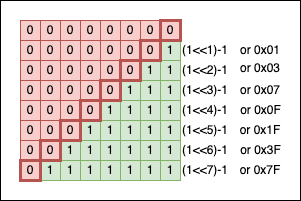

The diagram above was exported from draw.io. Its source (the exported page's mxGraphModel, read from the mxfile embedded in the PNG):
<mxGraphModel dx="637" dy="488" grid="1" gridSize="10" guides="1" tooltips="1" connect="1" arrows="1" fold="1" page="1" pageScale="1" pageWidth="827" pageHeight="1169" math="0" shadow="0">
  <root>
    <mxCell id="0" />
    <mxCell id="1" parent="0" />
    <mxCell id="clt5cnehjJw0hHQtOl__-95" value="" style="rounded=0;whiteSpace=wrap;html=1;" vertex="1" parent="1">
      <mxGeometry x="260" y="260" width="300" height="200" as="geometry" />
    </mxCell>
    <mxCell id="clt5cnehjJw0hHQtOl__-5" value="0" style="rounded=0;whiteSpace=wrap;html=1;fillColor=#f8cecc;strokeColor=#b85450;" vertex="1" parent="1">
      <mxGeometry x="320" y="280" width="20" height="20" as="geometry" />
    </mxCell>
    <mxCell id="clt5cnehjJw0hHQtOl__-6" value="0" style="rounded=0;whiteSpace=wrap;html=1;fillColor=#f8cecc;strokeColor=#b85450;" vertex="1" parent="1">
      <mxGeometry x="340" y="280" width="20" height="20" as="geometry" />
    </mxCell>
    <mxCell id="clt5cnehjJw0hHQtOl__-7" value="0" style="rounded=0;whiteSpace=wrap;html=1;fillColor=#f8cecc;strokeColor=#b85450;" vertex="1" parent="1">
      <mxGeometry x="360" y="280" width="20" height="20" as="geometry" />
    </mxCell>
    <mxCell id="clt5cnehjJw0hHQtOl__-8" value="0" style="rounded=0;whiteSpace=wrap;html=1;fillColor=#f8cecc;strokeColor=#b85450;" vertex="1" parent="1">
      <mxGeometry x="380" y="280" width="20" height="20" as="geometry" />
    </mxCell>
    <mxCell id="clt5cnehjJw0hHQtOl__-9" value="0" style="rounded=0;whiteSpace=wrap;html=1;fillColor=#f8cecc;strokeColor=#b85450;" vertex="1" parent="1">
      <mxGeometry x="400" y="280" width="20" height="20" as="geometry" />
    </mxCell>
    <mxCell id="clt5cnehjJw0hHQtOl__-19" value="0" style="rounded=0;whiteSpace=wrap;html=1;fillColor=#f8cecc;strokeColor=#b85450;" vertex="1" parent="1">
      <mxGeometry x="280" y="300" width="20" height="20" as="geometry" />
    </mxCell>
    <mxCell id="clt5cnehjJw0hHQtOl__-20" value="0" style="rounded=0;whiteSpace=wrap;html=1;fillColor=#f8cecc;strokeColor=#b85450;" vertex="1" parent="1">
      <mxGeometry x="300" y="300" width="20" height="20" as="geometry" />
    </mxCell>
    <mxCell id="clt5cnehjJw0hHQtOl__-21" value="0" style="rounded=0;whiteSpace=wrap;html=1;fillColor=#f8cecc;strokeColor=#b85450;" vertex="1" parent="1">
      <mxGeometry x="320" y="300" width="20" height="20" as="geometry" />
    </mxCell>
    <mxCell id="clt5cnehjJw0hHQtOl__-22" value="0" style="rounded=0;whiteSpace=wrap;html=1;fillColor=#f8cecc;strokeColor=#b85450;" vertex="1" parent="1">
      <mxGeometry x="340" y="300" width="20" height="20" as="geometry" />
    </mxCell>
    <mxCell id="clt5cnehjJw0hHQtOl__-23" value="0" style="rounded=0;whiteSpace=wrap;html=1;fillColor=#f8cecc;strokeColor=#b85450;" vertex="1" parent="1">
      <mxGeometry x="360" y="300" width="20" height="20" as="geometry" />
    </mxCell>
    <mxCell id="clt5cnehjJw0hHQtOl__-24" value="0" style="rounded=0;whiteSpace=wrap;html=1;fillColor=#f8cecc;strokeColor=#b85450;" vertex="1" parent="1">
      <mxGeometry x="380" y="300" width="20" height="20" as="geometry" />
    </mxCell>
    <mxCell id="clt5cnehjJw0hHQtOl__-26" value="1" style="rounded=0;whiteSpace=wrap;html=1;fillColor=#d5e8d4;strokeColor=#82b366;" vertex="1" parent="1">
      <mxGeometry x="420" y="300" width="20" height="20" as="geometry" />
    </mxCell>
    <mxCell id="clt5cnehjJw0hHQtOl__-27" value="0" style="rounded=0;whiteSpace=wrap;html=1;fillColor=#f8cecc;strokeColor=#b85450;" vertex="1" parent="1">
      <mxGeometry x="280" y="320" width="20" height="20" as="geometry" />
    </mxCell>
    <mxCell id="clt5cnehjJw0hHQtOl__-28" value="0" style="rounded=0;whiteSpace=wrap;html=1;fillColor=#f8cecc;strokeColor=#b85450;" vertex="1" parent="1">
      <mxGeometry x="300" y="320" width="20" height="20" as="geometry" />
    </mxCell>
    <mxCell id="clt5cnehjJw0hHQtOl__-29" value="0" style="rounded=0;whiteSpace=wrap;html=1;fillColor=#f8cecc;strokeColor=#b85450;" vertex="1" parent="1">
      <mxGeometry x="320" y="320" width="20" height="20" as="geometry" />
    </mxCell>
    <mxCell id="clt5cnehjJw0hHQtOl__-30" value="0" style="rounded=0;whiteSpace=wrap;html=1;fillColor=#f8cecc;strokeColor=#b85450;" vertex="1" parent="1">
      <mxGeometry x="340" y="320" width="20" height="20" as="geometry" />
    </mxCell>
    <mxCell id="clt5cnehjJw0hHQtOl__-31" value="0" style="rounded=0;whiteSpace=wrap;html=1;fillColor=#f8cecc;strokeColor=#b85450;" vertex="1" parent="1">
      <mxGeometry x="360" y="320" width="20" height="20" as="geometry" />
    </mxCell>
    <mxCell id="clt5cnehjJw0hHQtOl__-33" value="1" style="rounded=0;whiteSpace=wrap;html=1;fillColor=#d5e8d4;strokeColor=#82b366;" vertex="1" parent="1">
      <mxGeometry x="400" y="320" width="20" height="20" as="geometry" />
    </mxCell>
    <mxCell id="clt5cnehjJw0hHQtOl__-34" value="1" style="rounded=0;whiteSpace=wrap;html=1;fillColor=#d5e8d4;strokeColor=#82b366;" vertex="1" parent="1">
      <mxGeometry x="420" y="320" width="20" height="20" as="geometry" />
    </mxCell>
    <mxCell id="clt5cnehjJw0hHQtOl__-35" value="0" style="rounded=0;whiteSpace=wrap;html=1;fillColor=#f8cecc;strokeColor=#b85450;" vertex="1" parent="1">
      <mxGeometry x="280" y="340" width="20" height="20" as="geometry" />
    </mxCell>
    <mxCell id="clt5cnehjJw0hHQtOl__-36" value="0" style="rounded=0;whiteSpace=wrap;html=1;fillColor=#f8cecc;strokeColor=#b85450;" vertex="1" parent="1">
      <mxGeometry x="300" y="340" width="20" height="20" as="geometry" />
    </mxCell>
    <mxCell id="clt5cnehjJw0hHQtOl__-37" value="0" style="rounded=0;whiteSpace=wrap;html=1;fillColor=#f8cecc;strokeColor=#b85450;" vertex="1" parent="1">
      <mxGeometry x="320" y="340" width="20" height="20" as="geometry" />
    </mxCell>
    <mxCell id="clt5cnehjJw0hHQtOl__-38" value="0" style="rounded=0;whiteSpace=wrap;html=1;fillColor=#f8cecc;strokeColor=#b85450;" vertex="1" parent="1">
      <mxGeometry x="340" y="340" width="20" height="20" as="geometry" />
    </mxCell>
    <mxCell id="clt5cnehjJw0hHQtOl__-40" value="1" style="rounded=0;whiteSpace=wrap;html=1;fillColor=#d5e8d4;strokeColor=#82b366;" vertex="1" parent="1">
      <mxGeometry x="380" y="340" width="20" height="20" as="geometry" />
    </mxCell>
    <mxCell id="clt5cnehjJw0hHQtOl__-41" value="1" style="rounded=0;whiteSpace=wrap;html=1;fillColor=#d5e8d4;strokeColor=#82b366;" vertex="1" parent="1">
      <mxGeometry x="400" y="340" width="20" height="20" as="geometry" />
    </mxCell>
    <mxCell id="clt5cnehjJw0hHQtOl__-42" value="1" style="rounded=0;whiteSpace=wrap;html=1;fillColor=#d5e8d4;strokeColor=#82b366;" vertex="1" parent="1">
      <mxGeometry x="420" y="340" width="20" height="20" as="geometry" />
    </mxCell>
    <mxCell id="clt5cnehjJw0hHQtOl__-43" value="0" style="rounded=0;whiteSpace=wrap;html=1;fillColor=#f8cecc;strokeColor=#b85450;" vertex="1" parent="1">
      <mxGeometry x="280" y="360" width="20" height="20" as="geometry" />
    </mxCell>
    <mxCell id="clt5cnehjJw0hHQtOl__-44" value="0" style="rounded=0;whiteSpace=wrap;html=1;fillColor=#f8cecc;strokeColor=#b85450;" vertex="1" parent="1">
      <mxGeometry x="300" y="360" width="20" height="20" as="geometry" />
    </mxCell>
    <mxCell id="clt5cnehjJw0hHQtOl__-45" value="0" style="rounded=0;whiteSpace=wrap;html=1;fillColor=#f8cecc;strokeColor=#b85450;" vertex="1" parent="1">
      <mxGeometry x="320" y="360" width="20" height="20" as="geometry" />
    </mxCell>
    <mxCell id="clt5cnehjJw0hHQtOl__-47" value="1" style="rounded=0;whiteSpace=wrap;html=1;fillColor=#d5e8d4;strokeColor=#82b366;" vertex="1" parent="1">
      <mxGeometry x="360" y="360" width="20" height="20" as="geometry" />
    </mxCell>
    <mxCell id="clt5cnehjJw0hHQtOl__-48" value="1" style="rounded=0;whiteSpace=wrap;html=1;fillColor=#d5e8d4;strokeColor=#82b366;" vertex="1" parent="1">
      <mxGeometry x="380" y="360" width="20" height="20" as="geometry" />
    </mxCell>
    <mxCell id="clt5cnehjJw0hHQtOl__-49" value="1" style="rounded=0;whiteSpace=wrap;html=1;fillColor=#d5e8d4;strokeColor=#82b366;" vertex="1" parent="1">
      <mxGeometry x="400" y="360" width="20" height="20" as="geometry" />
    </mxCell>
    <mxCell id="clt5cnehjJw0hHQtOl__-50" value="1" style="rounded=0;whiteSpace=wrap;html=1;fillColor=#d5e8d4;strokeColor=#82b366;" vertex="1" parent="1">
      <mxGeometry x="420" y="360" width="20" height="20" as="geometry" />
    </mxCell>
    <mxCell id="clt5cnehjJw0hHQtOl__-51" value="0" style="rounded=0;whiteSpace=wrap;html=1;fillColor=#f8cecc;strokeColor=#b85450;" vertex="1" parent="1">
      <mxGeometry x="280" y="380" width="20" height="20" as="geometry" />
    </mxCell>
    <mxCell id="clt5cnehjJw0hHQtOl__-52" value="0" style="rounded=0;whiteSpace=wrap;html=1;fillColor=#f8cecc;strokeColor=#b85450;" vertex="1" parent="1">
      <mxGeometry x="300" y="380" width="20" height="20" as="geometry" />
    </mxCell>
    <mxCell id="clt5cnehjJw0hHQtOl__-54" value="1" style="rounded=0;whiteSpace=wrap;html=1;fillColor=#d5e8d4;strokeColor=#82b366;" vertex="1" parent="1">
      <mxGeometry x="340" y="380" width="20" height="20" as="geometry" />
    </mxCell>
    <mxCell id="clt5cnehjJw0hHQtOl__-55" value="1" style="rounded=0;whiteSpace=wrap;html=1;fillColor=#d5e8d4;strokeColor=#82b366;" vertex="1" parent="1">
      <mxGeometry x="360" y="380" width="20" height="20" as="geometry" />
    </mxCell>
    <mxCell id="clt5cnehjJw0hHQtOl__-56" value="1" style="rounded=0;whiteSpace=wrap;html=1;fillColor=#d5e8d4;strokeColor=#82b366;" vertex="1" parent="1">
      <mxGeometry x="380" y="380" width="20" height="20" as="geometry" />
    </mxCell>
    <mxCell id="clt5cnehjJw0hHQtOl__-57" value="1" style="rounded=0;whiteSpace=wrap;html=1;fillColor=#d5e8d4;strokeColor=#82b366;" vertex="1" parent="1">
      <mxGeometry x="400" y="380" width="20" height="20" as="geometry" />
    </mxCell>
    <mxCell id="clt5cnehjJw0hHQtOl__-58" value="1" style="rounded=0;whiteSpace=wrap;html=1;fillColor=#d5e8d4;strokeColor=#82b366;" vertex="1" parent="1">
      <mxGeometry x="420" y="380" width="20" height="20" as="geometry" />
    </mxCell>
    <mxCell id="clt5cnehjJw0hHQtOl__-59" value="0" style="rounded=0;whiteSpace=wrap;html=1;fillColor=#f8cecc;strokeColor=#b85450;" vertex="1" parent="1">
      <mxGeometry x="280" y="400" width="20" height="20" as="geometry" />
    </mxCell>
    <mxCell id="clt5cnehjJw0hHQtOl__-61" value="1" style="rounded=0;whiteSpace=wrap;html=1;fillColor=#d5e8d4;strokeColor=#82b366;" vertex="1" parent="1">
      <mxGeometry x="320" y="400" width="20" height="20" as="geometry" />
    </mxCell>
    <mxCell id="clt5cnehjJw0hHQtOl__-62" value="1" style="rounded=0;whiteSpace=wrap;html=1;fillColor=#d5e8d4;strokeColor=#82b366;" vertex="1" parent="1">
      <mxGeometry x="340" y="400" width="20" height="20" as="geometry" />
    </mxCell>
    <mxCell id="clt5cnehjJw0hHQtOl__-63" value="1" style="rounded=0;whiteSpace=wrap;html=1;fillColor=#d5e8d4;strokeColor=#82b366;" vertex="1" parent="1">
      <mxGeometry x="360" y="400" width="20" height="20" as="geometry" />
    </mxCell>
    <mxCell id="clt5cnehjJw0hHQtOl__-64" value="1" style="rounded=0;whiteSpace=wrap;html=1;fillColor=#d5e8d4;strokeColor=#82b366;" vertex="1" parent="1">
      <mxGeometry x="380" y="400" width="20" height="20" as="geometry" />
    </mxCell>
    <mxCell id="clt5cnehjJw0hHQtOl__-65" value="1" style="rounded=0;whiteSpace=wrap;html=1;fillColor=#d5e8d4;strokeColor=#82b366;" vertex="1" parent="1">
      <mxGeometry x="400" y="400" width="20" height="20" as="geometry" />
    </mxCell>
    <mxCell id="clt5cnehjJw0hHQtOl__-66" value="1" style="rounded=0;whiteSpace=wrap;html=1;fillColor=#d5e8d4;strokeColor=#82b366;" vertex="1" parent="1">
      <mxGeometry x="420" y="400" width="20" height="20" as="geometry" />
    </mxCell>
    <mxCell id="clt5cnehjJw0hHQtOl__-68" value="1" style="rounded=0;whiteSpace=wrap;html=1;fillColor=#d5e8d4;strokeColor=#82b366;" vertex="1" parent="1">
      <mxGeometry x="300" y="420" width="20" height="20" as="geometry" />
    </mxCell>
    <mxCell id="clt5cnehjJw0hHQtOl__-69" value="1" style="rounded=0;whiteSpace=wrap;html=1;fillColor=#d5e8d4;strokeColor=#82b366;" vertex="1" parent="1">
      <mxGeometry x="320" y="420" width="20" height="20" as="geometry" />
    </mxCell>
    <mxCell id="clt5cnehjJw0hHQtOl__-70" value="1" style="rounded=0;whiteSpace=wrap;html=1;fillColor=#d5e8d4;strokeColor=#82b366;" vertex="1" parent="1">
      <mxGeometry x="340" y="420" width="20" height="20" as="geometry" />
    </mxCell>
    <mxCell id="clt5cnehjJw0hHQtOl__-71" value="1" style="rounded=0;whiteSpace=wrap;html=1;fillColor=#d5e8d4;strokeColor=#82b366;" vertex="1" parent="1">
      <mxGeometry x="360" y="420" width="20" height="20" as="geometry" />
    </mxCell>
    <mxCell id="clt5cnehjJw0hHQtOl__-72" value="1" style="rounded=0;whiteSpace=wrap;html=1;fillColor=#d5e8d4;strokeColor=#82b366;" vertex="1" parent="1">
      <mxGeometry x="380" y="420" width="20" height="20" as="geometry" />
    </mxCell>
    <mxCell id="clt5cnehjJw0hHQtOl__-73" value="1" style="rounded=0;whiteSpace=wrap;html=1;fillColor=#d5e8d4;strokeColor=#82b366;" vertex="1" parent="1">
      <mxGeometry x="400" y="420" width="20" height="20" as="geometry" />
    </mxCell>
    <mxCell id="clt5cnehjJw0hHQtOl__-74" value="1" style="rounded=0;whiteSpace=wrap;html=1;fillColor=#d5e8d4;strokeColor=#82b366;" vertex="1" parent="1">
      <mxGeometry x="420" y="420" width="20" height="20" as="geometry" />
    </mxCell>
    <mxCell id="clt5cnehjJw0hHQtOl__-76" value="(1&amp;lt;&amp;lt;1)-1" style="text;html=1;strokeColor=none;fillColor=none;align=center;verticalAlign=middle;whiteSpace=wrap;rounded=0;" vertex="1" parent="1">
      <mxGeometry x="440" y="302.5" width="50" height="15" as="geometry" />
    </mxCell>
    <mxCell id="clt5cnehjJw0hHQtOl__-77" value="(1&amp;lt;&amp;lt;2)-1" style="text;html=1;strokeColor=none;fillColor=none;align=center;verticalAlign=middle;whiteSpace=wrap;rounded=0;" vertex="1" parent="1">
      <mxGeometry x="445" y="322.5" width="40" height="15" as="geometry" />
    </mxCell>
    <mxCell id="clt5cnehjJw0hHQtOl__-78" value="(1&amp;lt;&amp;lt;3)-1" style="text;html=1;strokeColor=none;fillColor=none;align=center;verticalAlign=middle;whiteSpace=wrap;rounded=0;" vertex="1" parent="1">
      <mxGeometry x="445" y="342.5" width="40" height="15" as="geometry" />
    </mxCell>
    <mxCell id="clt5cnehjJw0hHQtOl__-79" value="(1&amp;lt;&amp;lt;4)-1" style="text;html=1;strokeColor=none;fillColor=none;align=center;verticalAlign=middle;whiteSpace=wrap;rounded=0;" vertex="1" parent="1">
      <mxGeometry x="445" y="362.5" width="40" height="15" as="geometry" />
    </mxCell>
    <mxCell id="clt5cnehjJw0hHQtOl__-80" value="(1&amp;lt;&amp;lt;5)-1" style="text;html=1;strokeColor=none;fillColor=none;align=center;verticalAlign=middle;whiteSpace=wrap;rounded=0;" vertex="1" parent="1">
      <mxGeometry x="445" y="382.5" width="40" height="15" as="geometry" />
    </mxCell>
    <mxCell id="clt5cnehjJw0hHQtOl__-81" value="(1&amp;lt;&amp;lt;6)-1" style="text;html=1;strokeColor=none;fillColor=none;align=center;verticalAlign=middle;whiteSpace=wrap;rounded=0;" vertex="1" parent="1">
      <mxGeometry x="445" y="402.5" width="40" height="15" as="geometry" />
    </mxCell>
    <mxCell id="clt5cnehjJw0hHQtOl__-82" value="(1&amp;lt;&amp;lt;7)-1" style="text;html=1;strokeColor=none;fillColor=none;align=center;verticalAlign=middle;whiteSpace=wrap;rounded=0;" vertex="1" parent="1">
      <mxGeometry x="445" y="422.5" width="40" height="15" as="geometry" />
    </mxCell>
    <mxCell id="clt5cnehjJw0hHQtOl__-84" value="or 0x01" style="text;html=1;strokeColor=none;fillColor=none;align=center;verticalAlign=middle;whiteSpace=wrap;rounded=0;" vertex="1" parent="1">
      <mxGeometry x="490" y="302.5" width="60" height="15" as="geometry" />
    </mxCell>
    <mxCell id="clt5cnehjJw0hHQtOl__-85" value="or 0x03" style="text;html=1;strokeColor=none;fillColor=none;align=center;verticalAlign=middle;whiteSpace=wrap;rounded=0;" vertex="1" parent="1">
      <mxGeometry x="495" y="320" width="50" height="15" as="geometry" />
    </mxCell>
    <mxCell id="clt5cnehjJw0hHQtOl__-86" value="or 0x07" style="text;html=1;strokeColor=none;fillColor=none;align=center;verticalAlign=middle;whiteSpace=wrap;rounded=0;" vertex="1" parent="1">
      <mxGeometry x="495" y="342.5" width="50" height="15" as="geometry" />
    </mxCell>
    <mxCell id="clt5cnehjJw0hHQtOl__-87" value="or 0x0F" style="text;html=1;strokeColor=none;fillColor=none;align=center;verticalAlign=middle;whiteSpace=wrap;rounded=0;" vertex="1" parent="1">
      <mxGeometry x="497.5" y="362.5" width="45" height="15" as="geometry" />
    </mxCell>
    <mxCell id="clt5cnehjJw0hHQtOl__-88" value="or 0x1F" style="text;html=1;strokeColor=none;fillColor=none;align=center;verticalAlign=middle;whiteSpace=wrap;rounded=0;" vertex="1" parent="1">
      <mxGeometry x="495" y="382.5" width="50" height="15" as="geometry" />
    </mxCell>
    <mxCell id="clt5cnehjJw0hHQtOl__-89" value="or 0x3F" style="text;html=1;strokeColor=none;fillColor=none;align=center;verticalAlign=middle;whiteSpace=wrap;rounded=0;" vertex="1" parent="1">
      <mxGeometry x="497.5" y="402.5" width="45" height="15" as="geometry" />
    </mxCell>
    <mxCell id="clt5cnehjJw0hHQtOl__-90" value="or 0x7F" style="text;html=1;strokeColor=none;fillColor=none;align=center;verticalAlign=middle;whiteSpace=wrap;rounded=0;" vertex="1" parent="1">
      <mxGeometry x="495" y="422.5" width="50" height="15" as="geometry" />
    </mxCell>
    <mxCell id="clt5cnehjJw0hHQtOl__-93" value="0" style="rounded=0;whiteSpace=wrap;html=1;fillColor=#f8cecc;strokeColor=#b85450;" vertex="1" parent="1">
      <mxGeometry x="300" y="280" width="20" height="20" as="geometry" />
    </mxCell>
    <mxCell id="clt5cnehjJw0hHQtOl__-94" value="0" style="rounded=0;whiteSpace=wrap;html=1;fillColor=#f8cecc;strokeColor=#b85450;" vertex="1" parent="1">
      <mxGeometry x="280" y="280" width="20" height="20" as="geometry" />
    </mxCell>
    <mxCell id="clt5cnehjJw0hHQtOl__-10" value="0" style="rounded=0;whiteSpace=wrap;html=1;fillColor=#f8cecc;strokeColor=#b85450;strokeWidth=3;" vertex="1" parent="1">
      <mxGeometry x="420" y="280" width="20" height="20" as="geometry" />
    </mxCell>
    <mxCell id="clt5cnehjJw0hHQtOl__-25" value="0" style="rounded=0;whiteSpace=wrap;html=1;fillColor=#f8cecc;strokeColor=#b85450;strokeWidth=3;" vertex="1" parent="1">
      <mxGeometry x="400" y="300" width="20" height="20" as="geometry" />
    </mxCell>
    <mxCell id="clt5cnehjJw0hHQtOl__-32" value="0" style="rounded=0;whiteSpace=wrap;html=1;fillColor=#f8cecc;strokeColor=#b85450;strokeWidth=3;" vertex="1" parent="1">
      <mxGeometry x="380" y="320" width="20" height="20" as="geometry" />
    </mxCell>
    <mxCell id="clt5cnehjJw0hHQtOl__-39" value="0" style="rounded=0;whiteSpace=wrap;html=1;fillColor=#f8cecc;strokeColor=#b85450;direction=south;strokeWidth=3;" vertex="1" parent="1">
      <mxGeometry x="360" y="340" width="20" height="20" as="geometry" />
    </mxCell>
    <mxCell id="clt5cnehjJw0hHQtOl__-46" value="0" style="rounded=0;whiteSpace=wrap;html=1;fillColor=#f8cecc;strokeColor=#b85450;strokeWidth=3;" vertex="1" parent="1">
      <mxGeometry x="340" y="360" width="20" height="20" as="geometry" />
    </mxCell>
    <mxCell id="clt5cnehjJw0hHQtOl__-53" value="0" style="rounded=0;whiteSpace=wrap;html=1;fillColor=#f8cecc;strokeColor=#b85450;strokeWidth=3;" vertex="1" parent="1">
      <mxGeometry x="320" y="380" width="20" height="20" as="geometry" />
    </mxCell>
    <mxCell id="clt5cnehjJw0hHQtOl__-60" value="0" style="rounded=0;whiteSpace=wrap;html=1;fillColor=#f8cecc;strokeColor=#b85450;strokeWidth=3;" vertex="1" parent="1">
      <mxGeometry x="300" y="400" width="20" height="20" as="geometry" />
    </mxCell>
    <mxCell id="clt5cnehjJw0hHQtOl__-67" value="0" style="rounded=0;whiteSpace=wrap;html=1;fillColor=#f8cecc;strokeColor=#b85450;strokeWidth=3;" vertex="1" parent="1">
      <mxGeometry x="280" y="420" width="20" height="20" as="geometry" />
    </mxCell>
  </root>
</mxGraphModel>